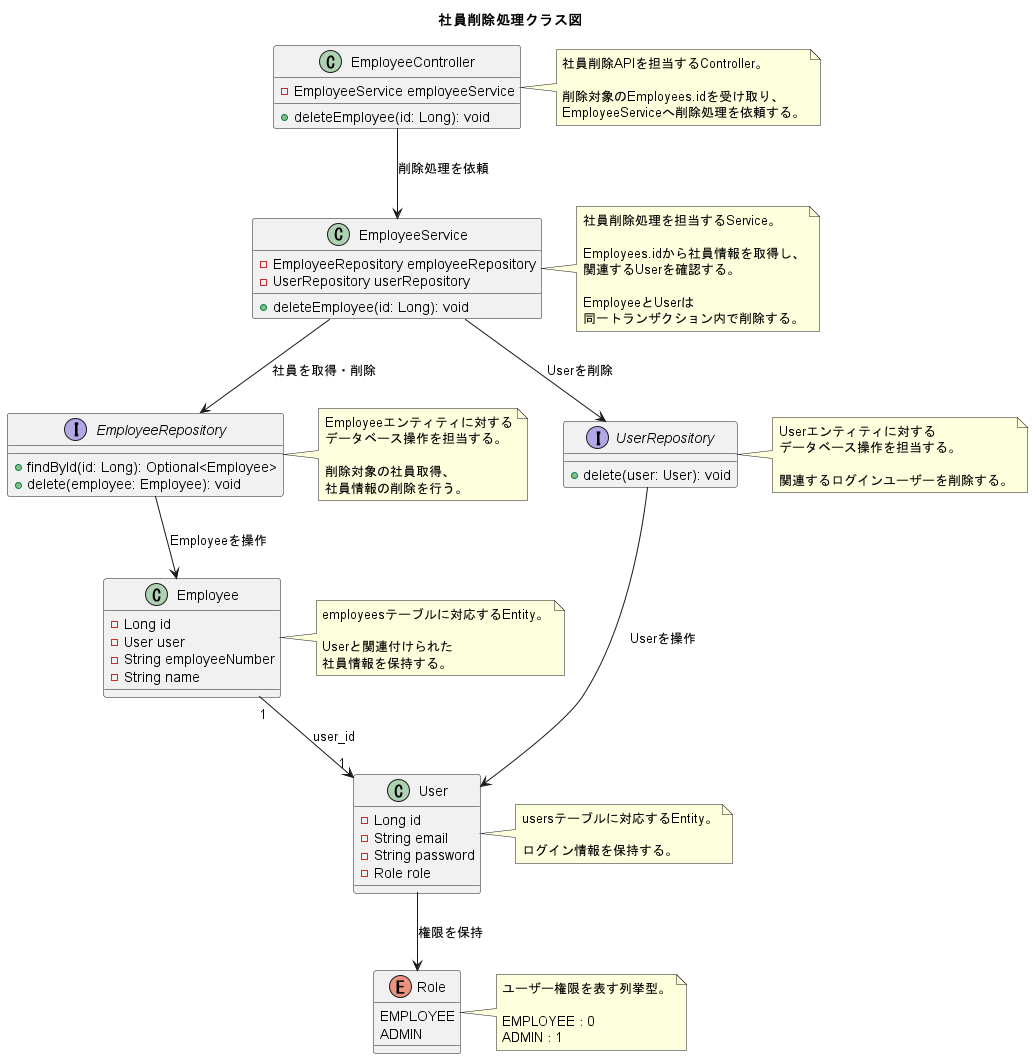

The diagram above was rendered by PlantUML. Its source (embedded in the PNG):
@startuml
title 社員削除処理クラス図

class EmployeeController {
  - EmployeeService employeeService

  + deleteEmployee(id: Long): void
}

note right of EmployeeController
社員削除APIを担当するController。

削除対象のEmployees.idを受け取り、
EmployeeServiceへ削除処理を依頼する。
end note


class EmployeeService {
  - EmployeeRepository employeeRepository
  - UserRepository userRepository

  + deleteEmployee(id: Long): void
}

note right of EmployeeService
社員削除処理を担当するService。

Employees.idから社員情報を取得し、
関連するUserを確認する。

EmployeeとUserは
同一トランザクション内で削除する。
end note


interface EmployeeRepository {
  + findById(id: Long): Optional<Employee>
  + delete(employee: Employee): void
}

note right of EmployeeRepository
Employeeエンティティに対する
データベース操作を担当する。

削除対象の社員取得、
社員情報の削除を行う。
end note


interface UserRepository {
  + delete(user: User): void
}

note right of UserRepository
Userエンティティに対する
データベース操作を担当する。

関連するログインユーザーを削除する。
end note


class Employee {
  - Long id
  - User user
  - String employeeNumber
  - String name
}

note right of Employee
employeesテーブルに対応するEntity。

Userと関連付けられた
社員情報を保持する。
end note


class User {
  - Long id
  - String email
  - String password
  - Role role
}

note right of User
usersテーブルに対応するEntity。

ログイン情報を保持する。
end note


enum Role {
  EMPLOYEE
  ADMIN
}

note right of Role
ユーザー権限を表す列挙型。

EMPLOYEE：0
ADMIN：1
end note


EmployeeController --> EmployeeService : 削除処理を依頼

EmployeeService --> EmployeeRepository : 社員を取得・削除
EmployeeService --> UserRepository : Userを削除

EmployeeRepository --> Employee : Employeeを操作
UserRepository --> User : Userを操作

Employee "1" --> "1" User : user_id
User --> Role : 権限を保持

@enduml